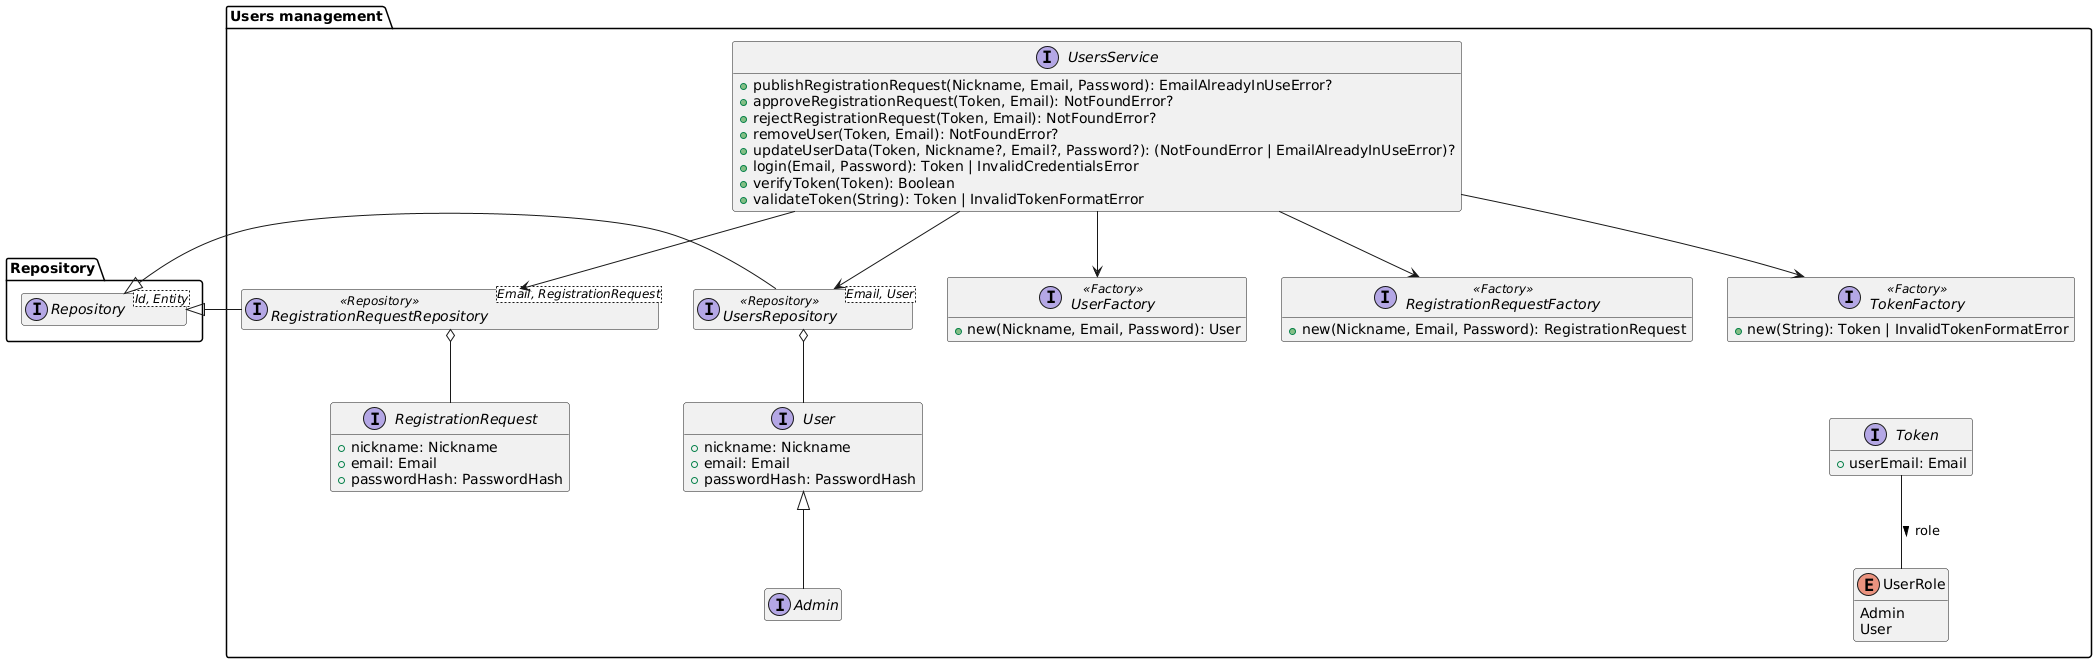

The diagram above was rendered by PlantUML. Its source (embedded in the PNG):
@startuml users-management-domain-model

hide empty members
package Repository{
    interface Repository<Id, Entity>
}

package "Users management" as Users {
    interface User {
        + nickname: Nickname
        + email: Email
        + passwordHash: PasswordHash
    }
    interface Admin extends User

    interface RegistrationRequest {
        + nickname: Nickname
        + email: Email
        + passwordHash: PasswordHash
    }

    interface Token {
        + userEmail: Email
    }
    enum UserRole {
        Admin
        User
    }
    Token -- UserRole : "role >"

    interface UsersService {
        + publishRegistrationRequest(Nickname, Email, Password): EmailAlreadyInUseError?
        + approveRegistrationRequest(Token, Email): NotFoundError?
        + rejectRegistrationRequest(Token, Email): NotFoundError?
        + removeUser(Token, Email): NotFoundError?
        + updateUserData(Token, Nickname?, Email?, Password?): (NotFoundError | EmailAlreadyInUseError)?
        + login(Email, Password): Token | InvalidCredentialsError
        + verifyToken(Token): Boolean
        + validateToken(String): Token | InvalidTokenFormatError
    }


    interface RegistrationRequestRepository<Email, RegistrationRequest> <<Repository>>
    RegistrationRequestRepository -l-|> Repository.Repository
    RegistrationRequestRepository o-- RegistrationRequest
    interface UsersRepository<Email, User> <<Repository>>
    UsersRepository -l-|> Repository.Repository
    UsersRepository o-- User
    
    UsersService --> UsersRepository
    UsersService --> RegistrationRequestRepository


    interface UserFactory <<Factory>> {
        + new(Nickname, Email, Password): User
    }
    interface RegistrationRequestFactory <<Factory>> {
        + new(Nickname, Email, Password): RegistrationRequest
    }
    interface TokenFactory <<Factory>> {
        + new(String): Token | InvalidTokenFormatError
    }
    TokenFactory -[hidden]-> Token
    UsersService --> UserFactory
    UsersService --> RegistrationRequestFactory
    UsersService --> TokenFactory
}

@enduml